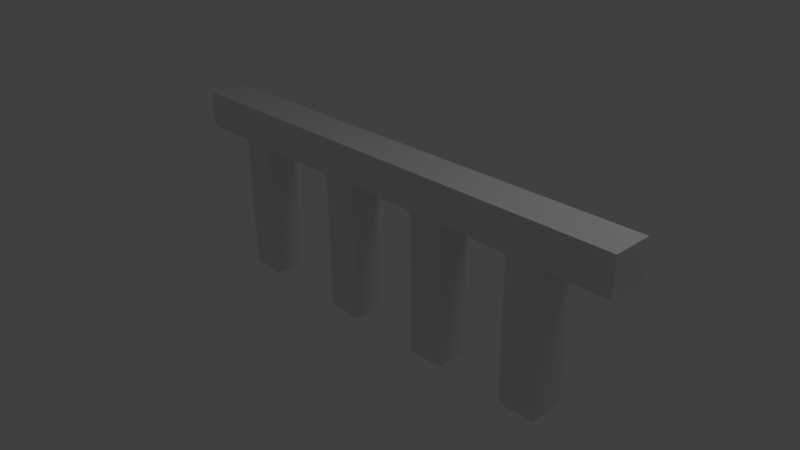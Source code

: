 # Source: fence_2.blend  (saved by Blender 2.63.0; exported with 4.5.12 LTS)
import bpy
from mathutils import Matrix  # noqa: F401  (used for matrix-valued properties, if any)

bpy.ops.wm.read_factory_settings(use_empty=True)
scene = bpy.context.scene
scene.name = 'Scene'

# ---- collections
col_collection_1 = bpy.data.collections.new('Collection 1'); scene.collection.children.link(col_collection_1)

# ---- materials (node trees are filled in below, after node groups)
mat_material = bpy.data.materials.new('Material')
mat_material.alpha_threshold = 0.0
mat_material.use_transparent_shadow = False
mat_material.roughness = 0.5
mat_material.line_color = (0.0, 0.0, 0.0, 1.0)

# ---- material node trees

# ---- world
world_world = bpy.data.worlds.new('World'); scene.world = world_world
world_world.color = (0.05088, 0.05088, 0.05088)
world_world.use_sun_shadow = False
world_world.sun_shadow_jitter_overblur = 0.0
world_world.cycles.sampling_method = 'MANUAL'
world_world.cycles.sample_map_resolution = 256

# ---- cameras
cam_camera = bpy.data.cameras.new('Camera')
cam_camera.clip_end = 100.0
cam_camera.lens = 35.0
cam_camera.sensor_width = 32.0
cam_camera.sensor_height = 18.0
cam_camera.ortho_scale = 7.314
cam_camera.dof.focus_distance = 0.0
cam_camera.dof.aperture_fstop = 128.0

# ---- lights
light_lamp = bpy.data.lights.new('Lamp', 'POINT')
light_lamp.transmission_factor = 0.0
light_lamp.cutoff_distance = 30.0
light_lamp.energy = 100.0
light_lamp.shadow_buffer_clip_start = 1.001
light_lamp.shadow_soft_size = 1.0
light_lamp.shadow_maximum_resolution = 0.006
light_lamp.use_absolute_resolution = True
light_lamp.cycles.use_multiple_importance_sampling = False

# ---- meshes
me_cube_006 = bpy.data.meshes.new('Cube.006')
me_cube_006.from_pydata([(1.0, 1.0, -1.0), (1.0, -1.0, -1.0), (-1.0, -1.0, -1.0), (-1.0, 1.0, -1.0), (1.0, 1.0, 1.0), (1.0, -1.0, 1.0), (-1.0, -1.0, 1.0), (-1.0, 1.0, 1.0)], [], [(0, 1, 2, 3), (4, 7, 6, 5), (0, 4, 5, 1), (1, 5, 6, 2), (2, 6, 7, 3), (4, 0, 3, 7)])
me_cube_006.materials.append(mat_material)
me_cube_006.use_remesh_preserve_volume = False
me_cube_006.use_remesh_preserve_attributes = False
me_cube_006.use_mirror_vertex_groups = False
me_cube_006.update()
me_cube_005 = bpy.data.meshes.new('Cube.005')
me_cube_005.from_pydata([(1.0, 1.0, -1.0), (1.0, -1.0, -1.0), (-1.0, -1.0, -1.0), (-1.0, 1.0, -1.0), (1.0, 1.0, 1.0), (1.0, -1.0, 1.0), (-1.0, -1.0, 1.0), (-1.0, 1.0, 1.0)], [], [(0, 1, 2, 3), (4, 7, 6, 5), (0, 4, 5, 1), (1, 5, 6, 2), (2, 6, 7, 3), (4, 0, 3, 7)])
me_cube_005.materials.append(mat_material)
me_cube_005.use_remesh_preserve_volume = False
me_cube_005.use_remesh_preserve_attributes = False
me_cube_005.use_mirror_vertex_groups = False
me_cube_005.update()
me_cube_002 = bpy.data.meshes.new('Cube.002')
me_cube_002.from_pydata([(1.0, 1.079, -5.124), (1.0, -1.087, -5.124), (-1.0, -1.087, -5.124), (-1.0, 1.079, -5.124), (1.0, 1.079, 1.76), (1.0, -1.087, 1.76), (-1.0, -1.087, 1.76), (-1.0, 1.079, 1.76)], [], [(0, 1, 2, 3), (4, 7, 6, 5), (0, 4, 5, 1), (1, 5, 6, 2), (2, 6, 7, 3), (4, 0, 3, 7)])
me_cube_002.materials.append(mat_material)
me_cube_002.use_remesh_preserve_volume = False
me_cube_002.use_remesh_preserve_attributes = False
me_cube_002.use_mirror_vertex_groups = False
me_cube_002.update()
me_cube_001 = bpy.data.meshes.new('Cube.001')
me_cube_001.from_pydata([(1.0, 1.0, -1.0), (1.0, -1.0, -1.0), (-1.0, -1.0, -1.0), (-1.0, 1.0, -1.0), (1.0, 1.0, 1.0), (1.0, -1.0, 1.0), (-1.0, -1.0, 1.0), (-1.0, 1.0, 1.0)], [], [(0, 1, 2, 3), (4, 7, 6, 5), (0, 4, 5, 1), (1, 5, 6, 2), (2, 6, 7, 3), (4, 0, 3, 7)])
me_cube_001.materials.append(mat_material)
me_cube_001.use_remesh_preserve_volume = False
me_cube_001.use_remesh_preserve_attributes = False
me_cube_001.use_mirror_vertex_groups = False
me_cube_001.update()
me_cube = bpy.data.meshes.new('Cube')
me_cube.from_pydata([(1.0, 1.0, -1.0), (1.0, -1.0, -1.0), (-1.0, -1.0, -1.0), (-1.0, 1.0, -1.0), (1.0, 1.0, 1.0), (1.0, -1.0, 1.0), (-1.0, -1.0, 1.0), (-1.0, 1.0, 1.0)], [], [(0, 1, 2, 3), (4, 7, 6, 5), (0, 4, 5, 1), (1, 5, 6, 2), (2, 6, 7, 3), (4, 0, 3, 7)])
me_cube.materials.append(mat_material)
me_cube.use_remesh_preserve_volume = False
me_cube.use_remesh_preserve_attributes = False
me_cube.use_mirror_vertex_groups = False
me_cube.update()

# ---- objects
ob_cube_004 = bpy.data.objects.new('Cube.004', me_cube_006)
ob_cube_003 = bpy.data.objects.new('Cube.003', me_cube_005)
ob_cube_002 = bpy.data.objects.new('Cube.002', me_cube_002)
ob_cube_001 = bpy.data.objects.new('Cube.001', me_cube_001)
ob_cube = bpy.data.objects.new('Cube', me_cube)
ob_lamp = bpy.data.objects.new('Lamp', light_lamp)
ob_camera = bpy.data.objects.new('Camera', cam_camera)

# ---- transforms, parenting, visibility, modifiers, constraints
ob_cube_004.location = (-0.4495, 0.09332, 0.0)
ob_cube_004.scale = (0.25, 0.25, 1.0)
ob_cube_004.lock_rotations_4d = False
ob_cube_004.empty_display_type = 'ARROWS'
ob_cube_004.lineart.crease_threshold = 0.0
ob_cube_003.location = (1.094, 0.09332, 0.0)
ob_cube_003.scale = (0.25, 0.25, 1.0)
ob_cube_003.lock_rotations_4d = False
ob_cube_003.empty_display_type = 'ARROWS'
ob_cube_003.lineart.crease_threshold = 0.0
ob_cube_002.location = (1.878, 0.09235, 1.214)
ob_cube_002.rotation_euler = (-0.0, 1.571, 0.0)
ob_cube_002.scale = (0.25, 0.25, 1.0)
ob_cube_002.lock_rotations_4d = False
ob_cube_002.empty_display_type = 'ARROWS'
ob_cube_002.lineart.crease_threshold = 0.0
ob_cube_001.location = (2.546, 0.09332, 0.0)
ob_cube_001.scale = (0.25, 0.25, 1.0)
ob_cube_001.lock_rotations_4d = False
ob_cube_001.empty_display_type = 'ARROWS'
ob_cube_001.lineart.crease_threshold = 0.0
ob_cube.location = (-2.204, 0.09332, 0.0)
ob_cube.scale = (0.25, 0.25, 1.0)
ob_cube.lock_rotations_4d = False
ob_cube.empty_display_type = 'ARROWS'
ob_cube.lineart.crease_threshold = 0.0
ob_lamp.location = (4.076, 1.005, 5.904)
ob_lamp.rotation_euler = (0.6503, 0.05522, 1.866)
ob_lamp.lock_rotations_4d = False
ob_lamp.empty_display_type = 'ARROWS'
ob_lamp.color = (0.0, 0.0, 0.0, 0.0)
ob_lamp.lineart.crease_threshold = 0.0
ob_camera.location = (7.481, -6.508, 5.344)
ob_camera.rotation_euler = (1.109, 0.01082, 0.8149)
ob_camera.lock_rotations_4d = False
ob_camera.empty_display_type = 'ARROWS'
ob_camera.color = (0.0, 0.0, 0.0, 0.0)
ob_camera.display_type = 'WIRE'
ob_camera.lineart.crease_threshold = 0.0

# ---- collection membership
col_collection_1.objects.link(ob_cube_004)
col_collection_1.objects.link(ob_cube_003)
col_collection_1.objects.link(ob_cube_002)
col_collection_1.objects.link(ob_cube_001)
col_collection_1.objects.link(ob_cube)
col_collection_1.objects.link(ob_lamp)
col_collection_1.objects.link(ob_camera)

# ---- scene / render settings (as saved in the file)
scene.camera = ob_camera
scene.frame_start = 1; scene.frame_end = 250; scene.frame_set(1)
scene.render.engine = 'BLENDER_EEVEE_NEXT'
scene.render.image_settings.color_mode = 'RGB'
scene.render.image_settings.compression = 90
scene.render.resolution_percentage = 50
scene.render.dither_intensity = 0.0
scene.render.bake_margin = 2
scene.render.bake_bias = 0.0
scene.cycles.use_denoising = False
scene.cycles.samples = 10
scene.cycles.sampling_pattern = 'TABULATED_SOBOL'
scene.cycles.light_sampling_threshold = 0.0
scene.cycles.use_adaptive_sampling = False
scene.cycles.use_light_tree = False
scene.cycles.blur_glossy = 0.0
scene.cycles.volume_bounces = 1
scene.cycles.pixel_filter_type = 'GAUSSIAN'
scene.cycles.sample_clamp_indirect = 0.0
scene.view_settings.view_transform = 'Standard'
bpy.context.view_layer.update()
